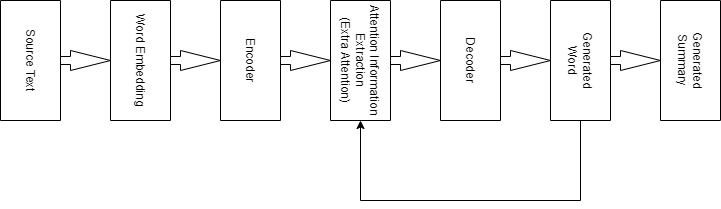

The diagram above was exported from draw.io. Its source (the exported page's mxGraphModel, read from the mxfile embedded in the PNG):
<mxGraphModel dx="830" dy="431" grid="1" gridSize="10" guides="1" tooltips="1" connect="1" arrows="1" fold="1" page="1" pageScale="1" pageWidth="850" pageHeight="1100" math="0" shadow="0">
  <root>
    <mxCell id="0" />
    <mxCell id="1" parent="0" />
    <mxCell id="ozZjpVFVxvzG5hS3PcOg-1" value="Source Text" style="rounded=0;whiteSpace=wrap;html=1;rotation=90;" vertex="1" parent="1">
      <mxGeometry y="310" width="120" height="60" as="geometry" />
    </mxCell>
    <mxCell id="ozZjpVFVxvzG5hS3PcOg-2" value="Word Embedding" style="rounded=0;whiteSpace=wrap;html=1;rotation=90;" vertex="1" parent="1">
      <mxGeometry x="110" y="310" width="120" height="60" as="geometry" />
    </mxCell>
    <mxCell id="ozZjpVFVxvzG5hS3PcOg-3" value="Encoder" style="rounded=0;whiteSpace=wrap;html=1;rotation=90;" vertex="1" parent="1">
      <mxGeometry x="220" y="310" width="120" height="60" as="geometry" />
    </mxCell>
    <mxCell id="ozZjpVFVxvzG5hS3PcOg-4" value="Attention Information&lt;br&gt;Extraction&lt;br&gt;(Extra Attention)" style="rounded=0;whiteSpace=wrap;html=1;rotation=90;" vertex="1" parent="1">
      <mxGeometry x="330" y="310" width="120" height="60" as="geometry" />
    </mxCell>
    <mxCell id="ozZjpVFVxvzG5hS3PcOg-5" value="Decoder" style="rounded=0;whiteSpace=wrap;html=1;rotation=90;" vertex="1" parent="1">
      <mxGeometry x="440" y="310" width="120" height="60" as="geometry" />
    </mxCell>
    <mxCell id="ozZjpVFVxvzG5hS3PcOg-6" value="Generated&lt;br&gt;Word" style="rounded=0;whiteSpace=wrap;html=1;rotation=90;" vertex="1" parent="1">
      <mxGeometry x="550" y="310" width="120" height="60" as="geometry" />
    </mxCell>
    <mxCell id="ozZjpVFVxvzG5hS3PcOg-7" value="" style="html=1;shadow=0;dashed=0;align=center;verticalAlign=middle;shape=mxgraph.arrows2.arrow;dy=0.6;dx=40;notch=0;" vertex="1" parent="1">
      <mxGeometry x="90" y="330" width="50" height="20" as="geometry" />
    </mxCell>
    <mxCell id="ozZjpVFVxvzG5hS3PcOg-8" value="" style="html=1;shadow=0;dashed=0;align=center;verticalAlign=middle;shape=mxgraph.arrows2.arrow;dy=0.6;dx=40;notch=0;" vertex="1" parent="1">
      <mxGeometry x="200" y="330" width="50" height="20" as="geometry" />
    </mxCell>
    <mxCell id="ozZjpVFVxvzG5hS3PcOg-9" value="" style="html=1;shadow=0;dashed=0;align=center;verticalAlign=middle;shape=mxgraph.arrows2.arrow;dy=0.6;dx=40;notch=0;" vertex="1" parent="1">
      <mxGeometry x="310" y="330" width="50" height="20" as="geometry" />
    </mxCell>
    <mxCell id="ozZjpVFVxvzG5hS3PcOg-10" value="" style="html=1;shadow=0;dashed=0;align=center;verticalAlign=middle;shape=mxgraph.arrows2.arrow;dy=0.6;dx=40;notch=0;" vertex="1" parent="1">
      <mxGeometry x="420" y="330" width="50" height="20" as="geometry" />
    </mxCell>
    <mxCell id="ozZjpVFVxvzG5hS3PcOg-11" value="" style="html=1;shadow=0;dashed=0;align=center;verticalAlign=middle;shape=mxgraph.arrows2.arrow;dy=0.6;dx=40;notch=0;" vertex="1" parent="1">
      <mxGeometry x="530" y="330" width="50" height="20" as="geometry" />
    </mxCell>
    <mxCell id="ozZjpVFVxvzG5hS3PcOg-12" value="" style="html=1;shadow=0;dashed=0;align=center;verticalAlign=middle;shape=mxgraph.arrows2.arrow;dy=0.6;dx=40;notch=0;" vertex="1" parent="1">
      <mxGeometry x="640" y="330" width="50" height="20" as="geometry" />
    </mxCell>
    <mxCell id="ozZjpVFVxvzG5hS3PcOg-14" value="Generated&lt;br&gt;Summary" style="rounded=0;whiteSpace=wrap;html=1;rotation=90;" vertex="1" parent="1">
      <mxGeometry x="660" y="310" width="120" height="60" as="geometry" />
    </mxCell>
    <mxCell id="ozZjpVFVxvzG5hS3PcOg-19" value="" style="endArrow=none;html=1;rounded=0;entryX=1;entryY=0.5;entryDx=0;entryDy=0;" edge="1" parent="1" target="ozZjpVFVxvzG5hS3PcOg-6">
      <mxGeometry width="50" height="50" relative="1" as="geometry">
        <mxPoint x="390" y="480" as="sourcePoint" />
        <mxPoint x="450" y="230" as="targetPoint" />
        <Array as="points">
          <mxPoint x="610" y="480" />
        </Array>
      </mxGeometry>
    </mxCell>
    <mxCell id="ozZjpVFVxvzG5hS3PcOg-21" value="" style="endArrow=classic;html=1;rounded=0;entryX=1;entryY=0.5;entryDx=0;entryDy=0;" edge="1" parent="1" target="ozZjpVFVxvzG5hS3PcOg-4">
      <mxGeometry width="50" height="50" relative="1" as="geometry">
        <mxPoint x="390" y="480" as="sourcePoint" />
        <mxPoint x="620" y="390" as="targetPoint" />
      </mxGeometry>
    </mxCell>
  </root>
</mxGraphModel>